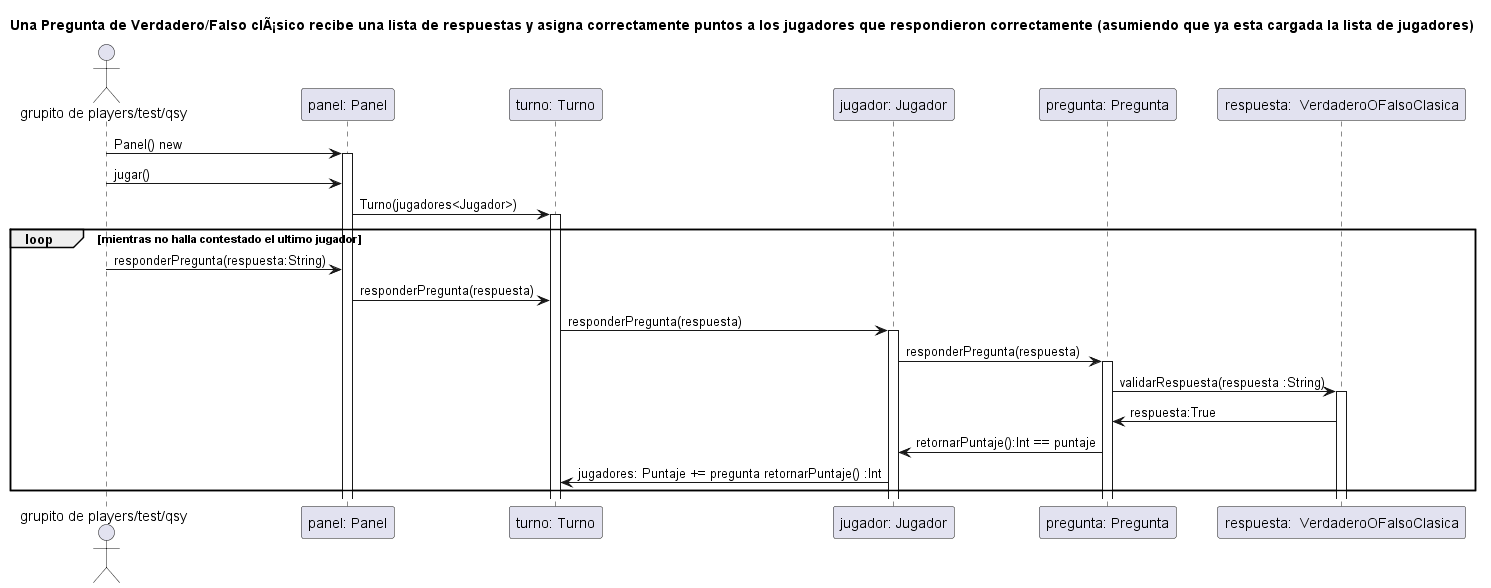

The diagram above was rendered by PlantUML. Its source (embedded in the PNG):
@startuml  diagrama 1

title Una Pregunta de Verdadero/Falso clÃ¡sico recibe una lista de respuestas y asigna correctamente puntos a los jugadores que respondieron correctamente (asumiendo que ya esta cargada la lista de jugadores)

Actor "grupito de players/test/qsy" as actor
Participant "panel: Panel" as panel
Participant "turno: Turno" as turno
participant "jugador: Jugador" as jugador
participant "pregunta: Pregunta" as pregunta
participant "respuesta:  VerdaderoOFalsoClasica" as  respuesta

actor -> panel:Panel() new
activate panel

actor -> panel: jugar()
panel -> turno: Turno(jugadores<Jugador>)
activate turno
loop mientras no halla contestado el ultimo jugador
actor -> panel: responderPregunta(respuesta:String)
panel -> turno: responderPregunta(respuesta)
turno -> jugador: responderPregunta(respuesta)
activate jugador
jugador -> pregunta:responderPregunta(respuesta)
activate pregunta
pregunta -> respuesta:validarRespuesta(respuesta :String)
activate respuesta
respuesta -> pregunta: respuesta:True
pregunta -> jugador: retornarPuntaje():Int == puntaje
jugador -> turno: jugadores: Puntaje += pregunta retornarPuntaje() :Int
end 


@enduml